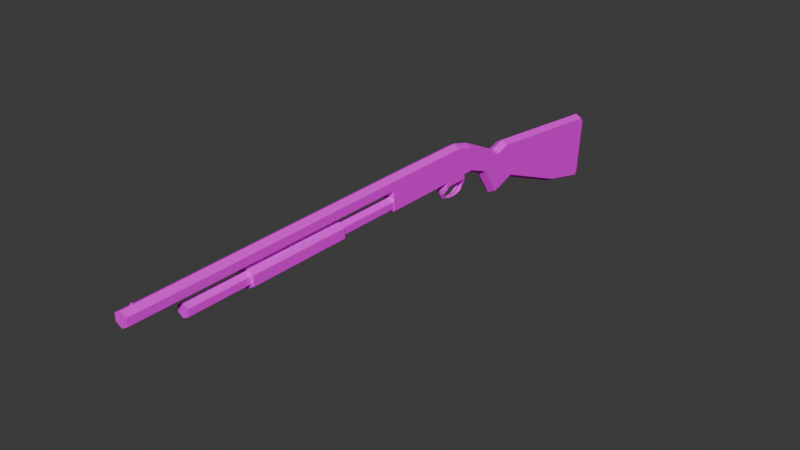 # Source: Shotgun01.blend  (saved by Blender 4.2.66; exported with 4.5.12 LTS)
import bpy
from mathutils import Matrix  # noqa: F401  (used for matrix-valued properties, if any)

bpy.ops.wm.read_factory_settings(use_empty=True)
scene = bpy.context.scene
scene.name = 'Scene'

# ---- collections
col_collection = bpy.data.collections.new('Collection'); scene.collection.children.link(col_collection)

# ---- images (referenced by path relative to the original .blend; pixels are not part of the script)
import os
ASSET_DIR = os.environ.get("B2B_ASSET_DIR", "")  # directory of the original .blend (textures are referenced by path, not embedded)
HERE = os.path.dirname(os.path.abspath(__file__))  # packed textures are extracted next to this script under _unpacked/

def load_image(name, relpath, width, height, colorspace="sRGB"):
    """Load a texture the original file referenced (path relative to the .blend, or extracted next to this script)."""
    p = next((c for c in (os.path.join(HERE, relpath), os.path.join(ASSET_DIR, relpath)) if relpath and os.path.exists(c)), "")
    if p:
        img = bpy.data.images.load(p, check_existing=True)
        img.name = name
    else:  # same state as the original file: an image datablock whose file is absent (Cycles renders it pink)
        img = bpy.data.images.new(name, width, height)
        img.source = "FILE"
        img.filepath = "//" + (relpath or name)
    img.colorspace_settings.name = colorspace
    return img
img_shotgun01_a_jpg = load_image('Shotgun01_a.jpg', 'Shotgun01_a.jpg', 1024, 1024, 'sRGB')

# ---- materials (node trees are filled in below, after node groups)
mat_material = bpy.data.materials.new('Material')
mat_material.alpha_threshold = 0.0
mat_material.use_transparent_shadow = False
mat_material.roughness = 0.5
mat_material.line_color = (0.0, 0.0, 0.0, 1.0)

# ---- material node trees
mat_material.use_nodes = True; mat_material.node_tree.nodes.clear()
_N = mat_material.node_tree.nodes; _L = mat_material.node_tree.links
n0 = _N.new('ShaderNodeOutputMaterial'); n0.name = 'Material Output'; n0.location = (300, 300)
n1 = _N.new('ShaderNodeBsdfPrincipled'); n1.name = 'Principled BSDF'; n1.location = (10, 300)
n1.inputs[3].default_value = 1.45
n1.inputs[13].default_value = 0.05
n2 = _N.new('ShaderNodeTexImage'); n2.name = 'Image Texture'; n2.location = (-280, 280)
n2.image = img_shotgun01_a_jpg
n2.interpolation = 'Closest'
_L.new(n1.outputs[0], n0.inputs[0])
_L.new(n2.outputs[0], n1.inputs[0])
n0.is_active_output = True

# ---- world
world_world = bpy.data.worlds.new('World'); scene.world = world_world
world_world.use_nodes = True; world_world.node_tree.nodes.clear()
_N = world_world.node_tree.nodes; _L = world_world.node_tree.links
n0 = _N.new('ShaderNodeOutputWorld'); n0.name = 'World Output'; n0.location = (300, 300)
n1 = _N.new('ShaderNodeBackground'); n1.name = 'Background'; n1.location = (10, 300)
n1.inputs[0].default_value = (0.05088, 0.05088, 0.05088, 1.0)
_L.new(n1.outputs[0], n0.inputs[0])
n0.is_active_output = True
world_world.color = (0.05088, 0.05088, 0.05088)
world_world.use_sun_shadow = False
world_world.sun_shadow_jitter_overblur = 0.0

# ---- meshes
me_cylinder = bpy.data.meshes.new('Cylinder')
me_cylinder.from_pydata([(-1.407e-08, 2.223, 0.2639), (-9.375e-09, 0.035, 0.2989), (0.02727, 2.223, 0.2482), (0.04874, 0.035, 0.2707), (0.02727, 2.223, 0.2167), (0.04874, 0.035, 0.2043), (-1.407e-08, 2.223, 0.201), (-9.375e-09, 0.035, 0.1762), (-0.02727, 2.223, 0.2167), (-0.04874, 0.035, 0.2043), (-0.02727, 2.223, 0.2482), (-0.04874, 0.035, 0.2707), (-1.078e-08, 1.815, 0.1464), (-1.078e-08, 0.035, 0.1464), (0.04391, 1.815, 0.1211), (0.04391, 0.035, 0.1211), (0.04391, 1.815, 0.07036), (0.04391, 0.035, 0.07036), (-1.078e-08, 1.815, 0.04501), (-1.078e-08, 0.035, 0.04501), (-0.04391, 1.815, 0.07036), (-0.04391, 0.035, 0.07036), (-0.04391, 1.815, 0.1211), (-0.04391, 0.035, 0.1211), (-9.375e-09, -0.6762, 0.2989), (0.04874, -0.6762, 0.2707), (-9.375e-09, -0.8263, 0.2556), (0.04874, -0.8263, 0.2275), (-0.04874, -0.8263, 0.2275), (-9.375e-09, -1.147, 0.1005), (0.04874, -1.147, 0.07233), (-0.04874, -1.147, 0.07233), (-9.375e-09, -1.169, 0.1005), (0.04874, -1.169, 0.07233), (-0.04874, -1.169, 0.07233), (-9.375e-09, -1.273, 0.1353), (0.04874, -1.273, 0.1071), (-0.04874, -1.273, 0.1071), (-9.375e-09, -2.336, 0.02354), (0.04874, -2.336, -0.004597), (-0.04874, -2.336, -0.004597), (-9.375e-09, -2.387, -0.03551), (0.04874, -2.359, -0.03551), (-0.04874, -2.359, -0.03551), (-9.375e-09, -2.351, -0.4696), (0.04874, -2.322, -0.4696), (-0.04874, -2.322, -0.4696), (-9.375e-09, -2.304, -0.525), (0.04874, -2.304, -0.4969), (-0.04874, -2.304, -0.4969), (-9.375e-09, -1.951, -0.4407), (-9.375e-09, -0.1103, 0.03269), (-0.04874, -1.951, -0.4126), (-9.375e-09, -1.339, -0.188), (0.04874, -1.339, -0.1598), (-0.04874, -1.339, -0.1598), (-9.375e-09, -1.182, -0.2399), (0.04874, -1.182, -0.2118), (-0.04874, -1.182, -0.2118), (-9.375e-09, -1.119, -0.2418), (0.04874, -1.139, -0.2219), (-0.04874, -1.139, -0.2219), (-9.375e-09, -0.9824, -0.03409), (0.04874, -0.9866, 0.1499), (-9.375e-09, -0.9866, 0.1781), (-0.04874, -0.9866, 0.1499), (0.04874, -1.002, -0.01419), (-0.04874, -1.002, -0.01419), (-9.375e-09, -0.8129, 0.03269), (-0.04874, -0.1103, 0.2707), (-0.04874, -1.941, 0.03691), (-9.375e-09, -1.941, 0.06505), (0.04874, -1.941, 0.03691), (0.04874, -1.951, -0.4126), (-0.04874, -0.6762, 0.2707), (-9.375e-09, 0.035, 0.03269), (0.04874, 0.035, 0.05259), (-0.04874, 0.035, 0.05259), (0.04874, -0.1103, 0.05259), (-0.04874, -0.1103, 0.05259), (0.04874, -0.8328, 0.05259), (-0.04874, -0.8328, 0.05259), (-9.375e-09, -0.1103, 0.2989), (0.04874, -0.1103, 0.2707), (-0.04874, -0.744, 0.05259), (-1.924e-09, -0.7678, 0.02152), (-0.04874, -0.7469, 0.0004685), (0.04874, -0.7469, 0.0004685), (-0.02045, -0.7579, -0.04503), (0.02045, -0.7579, -0.04503), (-1.81e-08, -0.7673, -0.04606), (-0.02045, -0.7366, -0.07911), (0.02045, -0.7366, -0.07911), (-1.81e-08, -0.7418, -0.08695), (-0.02045, -0.6864, -0.09451), (0.02045, -0.6864, -0.09451), (-1.81e-08, -0.6864, -0.1039), (-0.02045, -0.6088, -0.09451), (0.02045, -0.6088, -0.09451), (-1.81e-08, -0.6088, -0.1039), (-0.02045, -0.557, -0.07911), (0.02045, -0.557, -0.07911), (-1.81e-08, -0.5507, -0.08609), (-0.02045, -0.5347, -0.04598), (0.02045, -0.5347, -0.04598), (-1.81e-08, -0.5253, -0.0451), (-0.04874, -0.5459, -0.00166), (0.04874, -0.5459, -0.00166), (-1.924e-09, -0.5109, 0.00299), (-1.924e-09, -0.4449, 0.05259), (-0.04874, -0.5459, 0.05259), (0.04874, -0.5459, 0.05259), (-0.04874, -0.5738, 0.01639), (0.04874, -0.5738, 0.01639), (-0.04874, -0.5738, 0.05259), (0.04874, -0.5738, 0.05259), (0.04874, -0.7202, 0.01639), (-0.04874, -0.7202, 0.01639), (-0.04874, -0.7202, 0.05259), (0.04874, -0.7202, 0.05259), (0.04874, -0.744, 0.05259), (-0.008, 2.106, 0.2606), (-0.008, 2.146, 0.2606), (-0.008, 2.146, 0.3006), (0.008, 2.106, 0.2606), (0.008, 2.146, 0.2606), (0.008, 2.146, 0.3006), (-9.375e-09, 2.223, 0.2887), (0.04874, 2.223, 0.2606), (0.04874, 2.223, 0.2043), (-9.375e-09, 2.223, 0.1762), (-0.04874, 2.223, 0.2043), (-0.04874, 2.223, 0.2606)], [], [(127, 1, 3, 128), (128, 3, 5, 129), (129, 5, 7, 130), (130, 7, 9, 131), (131, 9, 11, 132), (132, 11, 1, 127), (2, 4, 6, 8), (12, 13, 15, 14), (14, 15, 17, 16), (16, 17, 19, 18), (18, 19, 21, 20), (20, 21, 23, 22), (22, 23, 13, 12), (0, 2, 8, 10), (82, 69, 74, 24), (82, 83, 25, 24), (24, 74, 28, 26), (24, 25, 27, 26), (64, 65, 31, 29), (64, 63, 30, 29), (29, 31, 34, 32), (29, 30, 33, 32), (32, 34, 37, 35), (32, 33, 36, 35), (71, 70, 40, 38), (71, 72, 39, 38), (38, 40, 43, 41), (38, 39, 42, 41), (41, 43, 46, 44), (41, 42, 45, 44), (44, 46, 49, 47), (44, 45, 48, 47), (47, 49, 52, 50), (47, 48, 73, 50), (50, 52, 55, 53), (50, 73, 54, 53), (53, 55, 58, 56), (53, 54, 57, 56), (56, 58, 61, 59), (56, 57, 60, 59), (59, 61, 67, 62), (59, 60, 66, 62), (26, 28, 65, 64), (26, 27, 63, 64), (62, 67, 81, 68), (62, 66, 80, 68), (39, 48, 45, 42), (40, 49, 46, 43), (72, 36, 54, 73), (33, 57, 54, 36), (30, 60, 57, 33), (63, 66, 60, 30), (80, 66, 63, 27), (28, 81, 67, 65), (65, 67, 61, 31), (31, 61, 58, 34), (34, 58, 55, 37), (39, 72, 73, 48), (35, 36, 72, 71), (35, 37, 70, 71), (52, 70, 37, 55), (70, 52, 49, 40), (51, 78, 76, 75), (51, 79, 77, 75), (9, 77, 75, 7), (76, 5, 7, 75), (25, 120, 80, 27), (1, 3, 83, 82), (1, 11, 69, 82), (78, 83, 3, 76), (11, 77, 79, 69), (83, 78, 120, 25), (69, 79, 84, 74), (74, 84, 81, 28), (68, 80, 120, 85), (68, 81, 84, 85), (85, 120, 87), (84, 85, 86), (85, 87, 89, 90), (86, 85, 90, 88), (90, 89, 92, 93), (88, 90, 93, 91), (93, 92, 95, 96), (91, 93, 96, 94), (96, 95, 98, 99), (94, 96, 99, 97), (99, 98, 101, 102), (97, 99, 102, 100), (102, 101, 104, 105), (100, 102, 105, 103), (105, 104, 107, 108), (103, 105, 108, 106), (108, 106, 110, 109), (108, 107, 111, 109), (106, 110, 114, 112), (107, 111, 115, 113), (113, 115, 119, 116), (114, 112, 117, 118), (117, 118, 84, 86), (119, 116, 87, 120), (87, 86, 117, 116), (116, 117, 112, 113), (113, 112, 106, 107), (107, 106, 103, 104), (101, 100, 103, 104), (98, 97, 100, 101), (95, 94, 97, 98), (92, 91, 94, 95), (89, 88, 91, 92), (86, 87, 89, 88), (121, 123, 122), (122, 123, 126, 125), (125, 126, 124), (126, 123, 121, 124), (51, 79, 84, 85), (78, 51, 85, 120), (12, 14, 20, 22), (14, 16, 18, 20), (2, 0, 127, 128), (4, 2, 128, 129), (6, 4, 129, 130), (8, 6, 130, 131), (10, 8, 131, 132), (0, 10, 132, 127)])
_uv = me_cylinder.uv_layers.new(name='UVMap')
_uv.uv.foreach_set('vector', [0.3646, 0.5, 1.0, 0.5, 1.0, 0.5469, 0.3646, 0.5312, 0.3646, 0.5312, 1.0, 0.5469, 1.0, 0.5938, 0.3646, 0.5625, 0.3646, 0.5625, 1.0, 0.5938, 1.0, 0.625, 0.3646, 0.6094, 0.3646, 0.3906, 1.0, 0.375, 1.0, 0.4375, 0.3646, 0.4375, 0.3646, 0.4375, 1.0, 0.4375, 1.0, 0.4688, 0.3646, 0.4688, 1.0, 0.5, 0.3646, 0.5, 0.3646, 0.4688, 1.0, 0.4688, 0.3438, 0.5781, 0.3438, 0.5781, 0.3438, 0.5938, 0.3438, 0.5938, 0.8854, 0.3906, 0.3646, 0.3906, 0.3646, 0.3594, 0.8854, 0.3594, 0.8854, 0.3594, 0.3646, 0.3594, 0.3646, 0.3281, 0.8854, 0.3281, 0.8854, 0.3281, 0.3646, 0.3281, 0.3646, 0.2969, 0.8854, 0.2969, 0.8854, 0.2969, 0.3646, 0.2969, 0.3646, 0.2656, 0.8854, 0.2656, 0.8854, 0.2656, 0.3646, 0.2656, 0.3646, 0.2344, 0.8854, 0.2344, 0.8854, 0.2344, 0.3646, 0.2344, 0.3646, 0.2031, 0.8854, 0.2031, 0.3438, 0.5781, 0.3438, 0.5781, 0.3438, 0.5938, 0.3438, 0.5938, 0.4167, 0.8281, 0.4167, 0.8594, 0.5521, 0.8438, 0.5521, 0.8281, 0.4167, 0.8281, 0.4167, 0.7969, 0.5521, 0.7969, 0.5521, 0.8281, 0.5521, 0.8281, 0.5521, 0.8438, 0.5833, 0.8594, 0.5833, 0.8281, 0.5521, 0.8281, 0.5521, 0.7969, 0.5833, 0.7969, 0.5833, 0.8281, 0.05208, 0.6562, 0.05208, 0.625, 0.08333, 0.625, 0.08333, 0.6562, 0.05208, 0.6562, 0.05208, 0.6875, 0.08333, 0.6875, 0.08333, 0.6562, 0.08333, 0.6562, 0.08333, 0.625, 0.09375, 0.625, 0.09375, 0.6562, 0.08333, 0.6562, 0.08333, 0.6875, 0.09375, 0.6875, 0.09375, 0.6562, 0.09375, 0.6562, 0.09375, 0.625, 0.1146, 0.625, 0.1146, 0.6562, 0.09375, 0.6562, 0.09375, 0.6875, 0.1146, 0.6875, 0.1146, 0.6562, 0.2708, 0.6562, 0.2708, 0.625, 0.3854, 0.625, 0.3854, 0.6562, 0.2708, 0.6562, 0.2708, 0.6875, 0.3854, 0.6875, 0.3854, 0.6562, 0.1458, 0.8125, 0.1562, 0.8438, 0.1771, 0.8438, 0.1771, 0.8125, 0.1458, 0.8125, 0.1562, 0.7812, 0.1771, 0.7812, 0.1771, 0.8125, 0.1771, 0.8125, 0.1771, 0.8438, 0.3438, 0.8438, 0.3438, 0.8125, 0.1771, 0.8125, 0.1771, 0.7812, 0.3438, 0.7812, 0.3438, 0.8125, 0.3438, 0.8125, 0.3438, 0.8438, 0.3646, 0.8438, 0.375, 0.8125, 0.3438, 0.8125, 0.3438, 0.7812, 0.3646, 0.7812, 0.375, 0.8125, 0.0, 0.6562, 0.0, 0.6875, 0.07292, 0.6875, 0.07292, 0.6562, 0.0, 0.6562, 0.0, 0.625, 0.07292, 0.625, 0.07292, 0.6562, 0.07292, 0.6562, 0.07292, 0.6875, 0.2396, 0.6875, 0.2396, 0.6562, 0.07292, 0.6562, 0.07292, 0.625, 0.2396, 0.625, 0.2396, 0.6562, 0.2396, 0.6562, 0.2396, 0.6875, 0.2812, 0.6875, 0.2812, 0.6562, 0.2396, 0.6562, 0.2396, 0.625, 0.2812, 0.625, 0.2812, 0.6562, 0.2812, 0.6562, 0.2812, 0.6875, 0.2812, 0.6875, 0.2812, 0.6562, 0.2812, 0.6562, 0.2812, 0.625, 0.2812, 0.625, 0.2812, 0.6562, 0.2812, 0.6562, 0.2812, 0.6875, 0.3438, 0.6875, 0.3438, 0.6562, 0.2812, 0.6562, 0.2812, 0.625, 0.3438, 0.625, 0.3438, 0.6562, 0.0, 0.6562, 0.0, 0.625, 0.05208, 0.625, 0.05208, 0.6562, 0.0, 0.6562, 0.0, 0.6875, 0.05208, 0.6875, 0.05208, 0.6562, 0.3438, 0.6562, 0.3438, 0.6875, 0.3854, 0.6875, 0.3854, 0.6562, 0.3438, 0.6562, 0.3438, 0.625, 0.3854, 0.625, 0.3854, 0.6562, 0.3021, 0.7812, 0.375, 0.7812, 0.3646, 0.7656, 0.3021, 0.7656, 0.3021, 0.7188, 0.375, 0.7188, 0.3646, 0.7344, 0.3021, 0.7344, 0.2396, 0.8438, 0.09375, 0.8281, 0.1146, 0.75, 0.2604, 0.6875, 0.07292, 0.8125, 0.08333, 0.7188, 0.1146, 0.75, 0.09375, 0.8281, 0.07292, 0.8125, 0.07292, 0.7188, 0.08333, 0.7188, 0.07292, 0.8125, 0.03125, 0.8281, 0.04167, 0.7812, 0.07292, 0.7188, 0.07292, 0.8125, 0.0, 0.7969, 0.04167, 0.7812, 0.03125, 0.8281, 0.0, 0.8438, 0.0, 1.0, 0.0, 0.9531, 0.04167, 0.9375, 0.03125, 0.9844, 0.03125, 0.9844, 0.04167, 0.9375, 0.07292, 0.875, 0.07292, 0.9688, 0.07292, 0.9688, 0.07292, 0.875, 0.08333, 0.875, 0.07292, 0.9688, 0.07292, 0.9688, 0.08333, 0.875, 0.1146, 0.9062, 0.09375, 0.9844, 0.3229, 0.8438, 0.2396, 0.8438, 0.2604, 0.6875, 0.3333, 0.6875, 0.2708, 0.6562, 0.2708, 0.625, 0.09375, 0.625, 0.09375, 0.6562, 0.2708, 0.6562, 0.2708, 0.6875, 0.09375, 0.6875, 0.09375, 0.6562, 0.2604, 0.8438, 0.2396, 1.0, 0.09375, 0.9844, 0.1146, 0.9062, 0.2396, 1.0, 0.2604, 0.8438, 0.3333, 0.8438, 0.3229, 1.0, 0.4167, 0.6406, 0.4167, 0.6719, 0.3854, 0.6719, 0.3854, 0.6406, 0.4167, 1.0, 0.4167, 0.9688, 0.3854, 0.9688, 0.3854, 1.0, 0.375, 0.4219, 0.4271, 0.4219, 0.4375, 0.4531, 0.3854, 0.4531, 0.4271, 0.4844, 0.375, 0.4844, 0.3854, 0.4531, 0.4375, 0.4531, 0.5521, 0.7969, 0.5729, 0.6875, 0.5938, 0.6875, 0.5833, 0.7969, 0.3854, 0.8281, 0.3854, 0.7969, 0.4167, 0.7969, 0.4167, 0.8281, 0.3854, 0.8281, 0.3854, 0.8594, 0.4167, 0.8594, 0.4167, 0.8281, 0.4167, 0.6719, 0.4167, 0.7969, 0.3854, 0.7969, 0.3854, 0.6719, 0.3854, 0.8594, 0.3854, 0.9688, 0.4167, 0.9688, 0.4167, 0.8594, 0.4167, 0.7969, 0.4167, 0.6719, 0.5729, 0.6719, 0.5521, 0.7969, 0.4167, 0.8594, 0.4167, 0.9688, 0.5729, 0.9688, 0.5521, 0.8594, 0.5521, 0.8438, 0.5729, 0.9531, 0.5938, 0.9531, 0.5833, 0.8594, 0.5938, 0.6562, 0.5938, 0.6875, 0.5729, 0.6875, 0.5833, 0.6562, 0.5938, 0.9844, 0.5938, 0.9531, 0.5729, 0.9531, 0.5833, 0.9844, 0.07292, 0.4375, 0.05208, 0.4531, 0.05208, 0.4219, 0.09375, 0.4531, 0.07292, 0.4375, 0.09375, 0.4219, 0.07292, 0.4375, 0.05208, 0.4219, 0.0625, 0.4062, 0.07292, 0.4062, 0.09375, 0.4219, 0.07292, 0.4375, 0.07292, 0.4062, 0.08333, 0.4062, 0.07292, 0.4062, 0.0625, 0.4062, 0.0625, 0.3906, 0.07292, 0.3906, 0.08333, 0.4062, 0.07292, 0.4062, 0.07292, 0.3906, 0.08333, 0.3906, 0.07292, 0.3906, 0.0625, 0.3906, 0.0625, 0.375, 0.07292, 0.375, 0.08333, 0.3906, 0.07292, 0.3906, 0.07292, 0.375, 0.08333, 0.375, 0.07292, 0.375, 0.0625, 0.375, 0.0625, 0.3281, 0.07292, 0.3281, 0.08333, 0.375, 0.07292, 0.375, 0.07292, 0.3281, 0.08333, 0.3281, 0.07292, 0.3281, 0.0625, 0.3281, 0.0625, 0.3125, 0.07292, 0.3125, 0.08333, 0.3281, 0.07292, 0.3281, 0.07292, 0.3125, 0.08333, 0.3125, 0.07292, 0.3125, 0.0625, 0.3125, 0.0625, 0.2812, 0.07292, 0.2812, 0.08333, 0.3125, 0.07292, 0.3125, 0.07292, 0.2812, 0.08333, 0.2812, 0.07292, 0.2812, 0.0625, 0.2812, 0.04167, 0.2656, 0.07292, 0.25, 0.08333, 0.2812, 0.07292, 0.2812, 0.07292, 0.25, 0.1146, 0.2656, 0.07292, 0.25, 0.1146, 0.2656, 0.1354, 0.25, 0.07292, 0.2031, 0.07292, 0.25, 0.04167, 0.2656, 0.02083, 0.25, 0.07292, 0.2031, 0.1042, 0.1562, 0.1042, 0.2031, 0.09375, 0.2031, 0.09375, 0.1719, 0.09375, 0.1094, 0.09375, 0.1094, 0.08333, 0.1094, 0.09375, 0.125, 0.09375, 0.125, 0.08333, 0.1094, 0.05208, 0.1094, 0.05208, 0.125, 0.09375, 0.2031, 0.09375, 0.1719, 0.05208, 0.1719, 0.05208, 0.2031, 0.05208, 0.1719, 0.05208, 0.2031, 0.04167, 0.2031, 0.04167, 0.1719, 0.05208, 0.1094, 0.05208, 0.125, 0.05208, 0.1094, 0.05208, 0.1094, 0.05208, 0.1094, 0.03125, 0.1562, 0.05208, 0.1719, 0.05208, 0.125, 0.05208, 0.125, 0.05208, 0.1719, 0.09375, 0.1719, 0.09375, 0.125, 0.09375, 0.125, 0.09375, 0.1719, 0.1146, 0.1562, 0.09375, 0.1094, 0.09375, 0.1094, 0.1146, 0.1562, 0.125, 0.1094, 0.1042, 0.1094, 0.1042, 0.07812, 0.1146, 0.0625, 0.125, 0.1094, 0.1042, 0.1094, 0.08333, 0.0625, 0.08333, 0.03125, 0.1146, 0.0625, 0.1042, 0.07812, 0.0625, 0.0625, 0.05208, 0.03125, 0.08333, 0.03125, 0.08333, 0.0625, 0.04167, 0.07812, 0.03125, 0.0625, 0.05208, 0.03125, 0.0625, 0.0625, 0.04167, 0.09375, 0.02083, 0.1094, 0.03125, 0.0625, 0.04167, 0.07812, 0.03125, 0.1562, 0.05208, 0.1094, 0.04167, 0.09375, 0.02083, 0.1094, 0.3021, 0.8125, 0.3229, 0.875, 0.3021, 0.875, 0.3021, 0.875, 0.3229, 0.875, 0.3229, 0.8906, 0.3021, 0.8906, 0.3021, 0.8906, 0.3229, 0.8906, 0.3021, 0.9531, 0.3229, 0.8906, 0.3229, 0.875, 0.3646, 0.875, 0.3646, 0.8906, 0.4167, 1.0, 0.4167, 0.9688, 0.5729, 0.9531, 0.5833, 0.9844, 0.4167, 0.6719, 0.4167, 0.6406, 0.5833, 0.6562, 0.5729, 0.6875, 0.8438, 0.2031, 0.8646, 0.1875, 0.8646, 0.25, 0.8438, 0.2344, 0.8646, 0.1875, 0.8854, 0.2031, 0.8854, 0.2344, 0.8646, 0.25, 0.3438, 0.5641, 0.3321, 0.574, 0.3229, 0.5625, 0.3438, 0.5469, 0.3554, 0.574, 0.3438, 0.5641, 0.3438, 0.5469, 0.3646, 0.5625, 0.3554, 0.5979, 0.3554, 0.574, 0.3646, 0.5625, 0.3646, 0.6094, 0.3438, 0.6078, 0.3554, 0.5979, 0.3646, 0.6094, 0.3438, 0.625, 0.3321, 0.5979, 0.3438, 0.6078, 0.3438, 0.625, 0.3229, 0.6094, 0.3321, 0.574, 0.3321, 0.5979, 0.3229, 0.6094, 0.3229, 0.5625])
me_cylinder.materials.append(mat_material)
me_cylinder.update()
me_cylinder_001 = bpy.data.meshes.new('Cylinder.001')
me_cylinder_001.from_pydata([(-0.01164, -0.03344, -0.09801), (0.01164, -0.03344, -0.09801), (-2.235e-08, -0.02911, -0.09486), (-0.01164, -0.04765, -0.07742), (0.01164, -0.04765, -0.07742), (-2.235e-08, -0.04258, -0.07569), (-0.01164, -0.0517, -0.05662), (0.01164, -0.0517, -0.05662), (-2.235e-08, -0.04634, -0.05674), (-0.01477, -0.04756, -0.03588), (0.01477, -0.04756, -0.03588), (-2.235e-08, -0.04126, -0.03843), (-0.01463, -0.0336, -0.01626), (0.01463, -0.0336, -0.01626), (-2.235e-08, -0.02895, -0.02113), (-0.02155, -0.01837, -0.003396), (0.02155, -0.01837, -0.003396), (-1.863e-08, -0.01152, -0.01056), (-0.03846, 0.01089, 0.01539), (0.03846, 0.01089, 0.01539), (-7.451e-09, 0.02311, 0.002597)], [], [(1, 0, 3, 4), (1, 2, 5, 4), (2, 0, 3, 5), (4, 3, 6, 7), (4, 5, 8, 7), (5, 3, 6, 8), (7, 6, 9, 10), (7, 8, 11, 10), (8, 6, 9, 11), (10, 9, 12, 13), (10, 11, 14, 13), (11, 9, 12, 14), (13, 12, 15, 16), (13, 14, 17, 16), (14, 12, 15, 17), (16, 15, 18, 19), (16, 17, 20, 19), (17, 15, 18, 20)])
_uv = me_cylinder_001.uv_layers.new(name='UVMap')
_uv.uv.foreach_set('vector', [0.8854, 0.2969, 0.8854, 0.2656, 0.875, 0.2656, 0.875, 0.2969, 0.8854, 0.2969, 0.8854, 0.3281, 0.875, 0.3281, 0.875, 0.2969, 0.8854, 0.25, 0.8854, 0.2656, 0.875, 0.2656, 0.875, 0.25, 0.875, 0.2969, 0.875, 0.2656, 0.8542, 0.2656, 0.8542, 0.2969, 0.875, 0.2969, 0.875, 0.3281, 0.8542, 0.3281, 0.8542, 0.2969, 0.875, 0.25, 0.875, 0.2656, 0.8542, 0.2656, 0.8542, 0.25, 0.8542, 0.2969, 0.8542, 0.2656, 0.8438, 0.2656, 0.8438, 0.3125, 0.8542, 0.2969, 0.8542, 0.3281, 0.8438, 0.3281, 0.8438, 0.3125, 0.8542, 0.25, 0.8542, 0.2656, 0.8438, 0.2656, 0.8438, 0.2344, 0.8438, 0.3125, 0.8438, 0.2656, 0.8229, 0.25, 0.8229, 0.3125, 0.8438, 0.3125, 0.8438, 0.3281, 0.8229, 0.3438, 0.8229, 0.3125, 0.8438, 0.2344, 0.8438, 0.2656, 0.8229, 0.25, 0.8333, 0.2344, 0.8229, 0.3125, 0.8229, 0.25, 0.8021, 0.25, 0.8021, 0.3281, 0.8229, 0.3125, 0.8229, 0.3438, 0.8125, 0.3594, 0.8021, 0.3281, 0.8333, 0.2344, 0.8229, 0.25, 0.8021, 0.25, 0.8125, 0.2031, 0.8021, 0.3281, 0.8021, 0.25, 0.7812, 0.2188, 0.7812, 0.3594, 0.8021, 0.3281, 0.8125, 0.3594, 0.8021, 0.4062, 0.7812, 0.3594, 0.8125, 0.2031, 0.8021, 0.25, 0.7812, 0.2188, 0.8021, 0.1719])
me_cylinder_001.materials.append(mat_material)
me_cylinder_001.update()
me_cylinder_002 = bpy.data.meshes.new('Cylinder.002')
me_cylinder_002.from_pydata([(-5.854e-09, 1.333, 0.1706), (0.06487, 1.333, 0.1332), (0.06487, 1.333, 0.05826), (-5.854e-09, 1.333, 0.0208), (-0.06487, 1.333, 0.05826), (-0.06487, 1.333, 0.1332), (-5.854e-09, 0.5413, 0.1706), (0.06487, 0.5413, 0.1332), (0.06487, 0.5413, 0.05826), (-5.854e-09, 0.5413, 0.0208), (-0.06487, 0.5413, 0.05826), (-0.06487, 0.5413, 0.1332)], [], [(8, 9, 10, 11), (6, 7, 8, 11), (2, 3, 9, 8), (0, 1, 7, 6), (5, 0, 6, 11), (3, 4, 10, 9), (1, 2, 8, 7), (4, 5, 11, 10), (2, 5, 4, 3), (0, 5, 2, 1)])
_uv = me_cylinder_002.uv_layers.new(name='UVMap')
_uv.uv.foreach_set('vector', [0.3125, 0.3906, 0.3021, 0.375, 0.3021, 0.3594, 0.3125, 0.3438, 0.3229, 0.3594, 0.3229, 0.375, 0.3125, 0.3906, 0.3125, 0.3438, 0.1771, 0.4062, 0.1771, 0.375, 0.3021, 0.375, 0.3021, 0.4062, 0.1771, 0.4688, 0.1771, 0.4375, 0.3021, 0.4375, 0.3021, 0.4688, 0.1771, 0.3281, 0.1771, 0.2969, 0.3021, 0.2969, 0.3021, 0.3281, 0.1771, 0.375, 0.1771, 0.3594, 0.3021, 0.3594, 0.3021, 0.375, 0.1771, 0.4375, 0.1771, 0.4062, 0.3021, 0.4062, 0.3021, 0.4375, 0.1771, 0.3594, 0.1771, 0.3281, 0.3021, 0.3281, 0.3021, 0.3594, 0.1667, 0.3906, 0.1667, 0.3438, 0.1771, 0.3594, 0.1771, 0.375, 0.1562, 0.3594, 0.1667, 0.3438, 0.1667, 0.3906, 0.1562, 0.375])
me_cylinder_002.materials.append(mat_material)
me_cylinder_002.update()

# ---- objects
ob_shotgun01 = bpy.data.objects.new('Shotgun01', me_cylinder)
ob_trigger = bpy.data.objects.new('Trigger', me_cylinder_001)
ob_pump = bpy.data.objects.new('Pump', me_cylinder_002)

# ---- transforms, parenting, visibility, modifiers, constraints
ob_shotgun01.location = (0.0, 0.0, 0.0)
ob_shotgun01.rotation_euler = (0.0, -0.0, 3.142)
ob_shotgun01.scale = (0.25, 0.25, 0.25)
ob_trigger.parent = ob_shotgun01
ob_trigger.location = (0.0, -0.687, 0.01639)
ob_trigger.rotation_euler = (0.6545, 7.77e-17, 3.832e-17)
ob_pump.parent = ob_shotgun01
ob_pump.location = (0.0, 0.0, 0.0)

# ---- collection membership
col_collection.objects.link(ob_shotgun01)
col_collection.objects.link(ob_trigger)
col_collection.objects.link(ob_pump)

# ---- scene / render settings (as saved in the file)
scene.frame_start = 1; scene.frame_end = 250; scene.frame_set(12)
scene.render.engine = 'BLENDER_EEVEE_NEXT'
scene.cycles.sampling_pattern = 'TABULATED_SOBOL'
bpy.context.view_layer.update()

# ---- added for rendering (the .blend has no active camera and no usable light): camera, sun
cam_auto = bpy.data.cameras.new('AutoCamera')
cam_auto.lens = 50.0
cam_auto.sensor_width = 36.0
cam_auto.clip_end = 1000.0
ob_auto_camera = bpy.data.objects.new('AutoCamera', cam_auto)
scene.collection.objects.link(ob_auto_camera)
ob_auto_camera.location = (1.08365, -1.27979, 0.838869)
ob_auto_camera.rotation_euler = (1.09748, -7.21219e-08, 0.694738)
scene.camera = ob_auto_camera
light_auto_sun = bpy.data.lights.new('AutoSun', 'SUN')
light_auto_sun.energy = 3.0
light_auto_sun.angle = 0.0523599
ob_auto_sun = bpy.data.objects.new('AutoSun', light_auto_sun)
scene.collection.objects.link(ob_auto_sun)
ob_auto_sun.rotation_euler = (0.872665, 0.174533, 0.523599)
bpy.context.view_layer.update()
